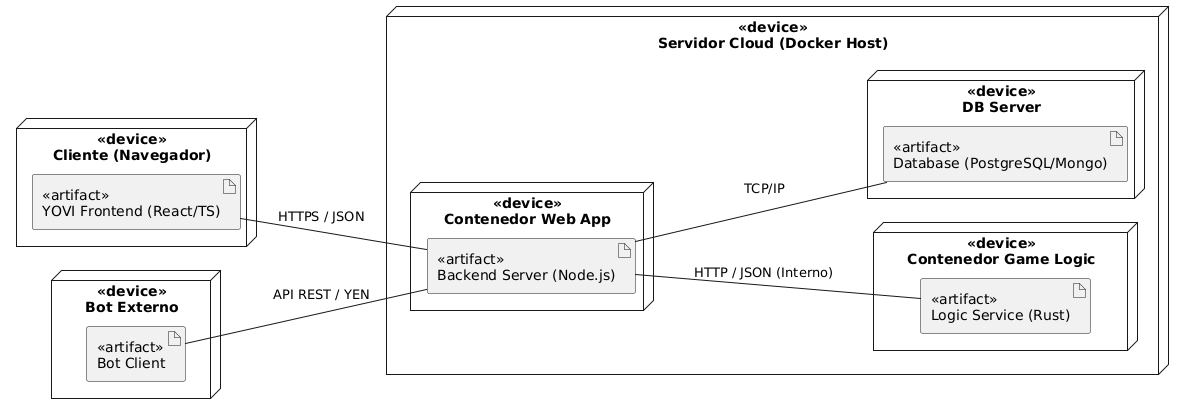

The diagram above was rendered by PlantUML. Its source (embedded in the PNG):
@startuml
skinparam actorStyle awesome
left to right direction

node "<<device>>\nCliente (Navegador)" as pc {
    artifact "<<artifact>>\nYOVI Frontend (React/TS)" as frontend
}

node "<<device>>\nBot Externo" as bot_node {
    artifact "<<artifact>>\nBot Client" as bot_app
}

node "<<device>>\nServidor Cloud (Docker Host)" as cloud {

    node "<<device>>\nContenedor Web App" as docker_node {
        artifact "<<artifact>>\nBackend Server (Node.js)" as node_app
    }

    node "<<device>>\nContenedor Game Logic" as docker_rust {
        artifact "<<artifact>>\nLogic Service (Rust)" as rust_app
    }

    node "<<device>>\nDB Server" as db_node {
        artifact "<<artifact>>\nDatabase (PostgreSQL/Mongo)" as db
    }
}

frontend -- node_app : HTTPS / JSON
bot_app -- node_app : API REST / YEN
node_app -- rust_app : HTTP / JSON (Interno)
node_app -- db : TCP/IP
@enduml